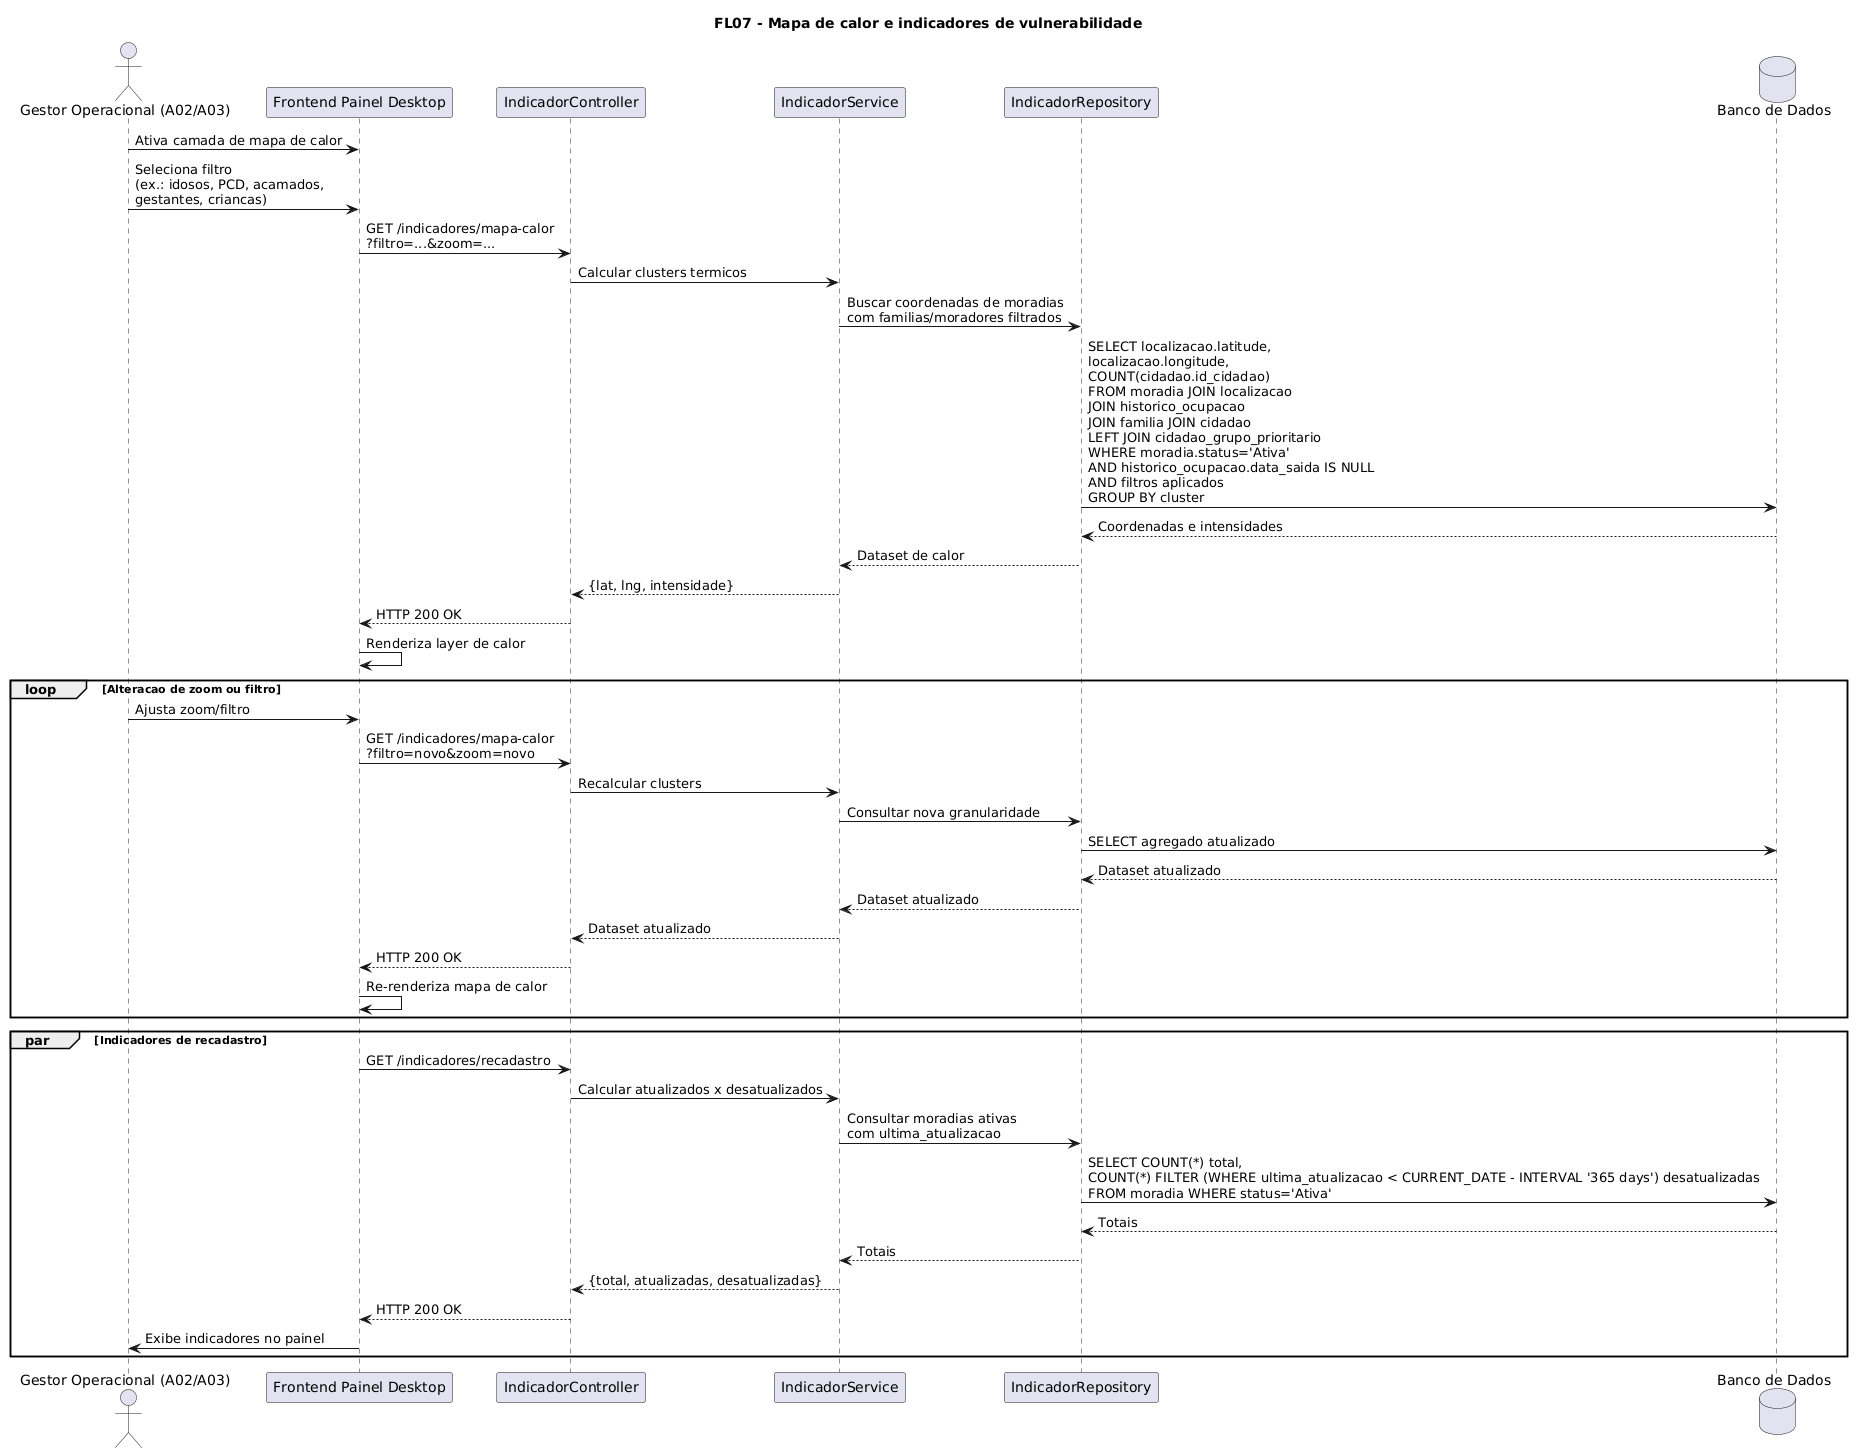

The diagram above was rendered by PlantUML. Its source (embedded in the PNG):
@startuml
title FL07 - Mapa de calor e indicadores de vulnerabilidade

actor "Gestor Operacional (A02/A03)" as Gestor
participant "Frontend Painel Desktop" as Frontend
participant "IndicadorController" as Controller
participant "IndicadorService" as Service
participant "IndicadorRepository" as Repository
database "Banco de Dados" as DB

Gestor -> Frontend : Ativa camada de mapa de calor
Gestor -> Frontend : Seleciona filtro\n(ex.: idosos, PCD, acamados,\ngestantes, criancas)

Frontend -> Controller : GET /indicadores/mapa-calor\n?filtro=...&zoom=...
Controller -> Service : Calcular clusters termicos
Service -> Repository : Buscar coordenadas de moradias\ncom familias/moradores filtrados
Repository -> DB : SELECT localizacao.latitude,\nlocalizacao.longitude,\nCOUNT(cidadao.id_cidadao)\nFROM moradia JOIN localizacao\nJOIN historico_ocupacao\nJOIN familia JOIN cidadao\nLEFT JOIN cidadao_grupo_prioritario\nWHERE moradia.status='Ativa'\nAND historico_ocupacao.data_saida IS NULL\nAND filtros aplicados\nGROUP BY cluster
DB --> Repository : Coordenadas e intensidades
Repository --> Service : Dataset de calor
Service --> Controller : {lat, lng, intensidade}
Controller --> Frontend : HTTP 200 OK
Frontend -> Frontend : Renderiza layer de calor

loop Alteracao de zoom ou filtro
    Gestor -> Frontend : Ajusta zoom/filtro
    Frontend -> Controller : GET /indicadores/mapa-calor\n?filtro=novo&zoom=novo
    Controller -> Service : Recalcular clusters
    Service -> Repository : Consultar nova granularidade
    Repository -> DB : SELECT agregado atualizado
    DB --> Repository : Dataset atualizado
    Repository --> Service : Dataset atualizado
    Service --> Controller : Dataset atualizado
    Controller --> Frontend : HTTP 200 OK
    Frontend -> Frontend : Re-renderiza mapa de calor
end

par Indicadores de recadastro
    Frontend -> Controller : GET /indicadores/recadastro
    Controller -> Service : Calcular atualizados x desatualizados
    Service -> Repository : Consultar moradias ativas\ncom ultima_atualizacao
    Repository -> DB : SELECT COUNT(*) total,\nCOUNT(*) FILTER (WHERE ultima_atualizacao < CURRENT_DATE - INTERVAL '365 days') desatualizadas\nFROM moradia WHERE status='Ativa'
    DB --> Repository : Totais
    Repository --> Service : Totais
    Service --> Controller : {total, atualizadas, desatualizadas}
    Controller --> Frontend : HTTP 200 OK
    Frontend -> Gestor : Exibe indicadores no painel
end
@enduml